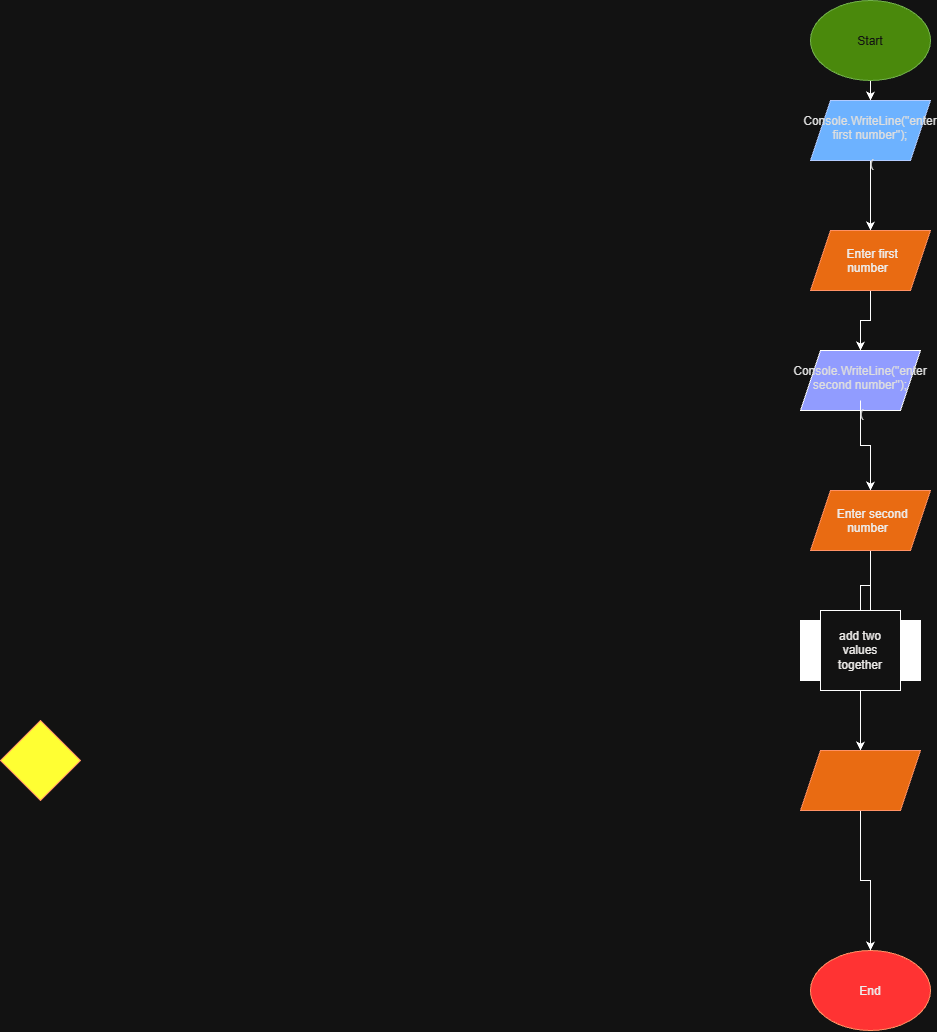

The diagram above was exported from draw.io. Its source (the exported page's mxGraphModel, read from the mxfile embedded in the PNG):
<mxGraphModel dx="2849" dy="1114" grid="1" gridSize="10" guides="1" tooltips="1" connect="1" arrows="1" fold="1" page="1" pageScale="1" pageWidth="850" pageHeight="1100" math="0" shadow="0">
  <root>
    <mxCell id="0" />
    <mxCell id="1" parent="0" />
    <mxCell id="7JsF9dnFqEZVs1ZHoGWH-7" edge="1" parent="1" source="7JsF9dnFqEZVs1ZHoGWH-1" style="edgeStyle=orthogonalEdgeStyle;rounded=0;orthogonalLoop=1;jettySize=auto;html=1;exitX=0.5;exitY=1;exitDx=0;exitDy=0;" target="7JsF9dnFqEZVs1ZHoGWH-3">
      <mxGeometry relative="1" as="geometry" />
    </mxCell>
    <mxCell id="7JsF9dnFqEZVs1ZHoGWH-1" parent="1" style="ellipse;whiteSpace=wrap;html=1;shapeInside=1;fillColor=#60a917;fontColor=#ffffff;strokeColor=#2D7600;" value="Start" vertex="1">
      <mxGeometry height="80" width="120" x="340" y="70" as="geometry" />
    </mxCell>
    <mxCell id="7JsF9dnFqEZVs1ZHoGWH-2" parent="1" style="ellipse;whiteSpace=wrap;html=1;shapeInside=1;fillColor=light-dark(#FA6800,#FF3333);strokeColor=#C73500;fontColor=#000000;" value="End" vertex="1">
      <mxGeometry height="80" width="120" x="340" y="1020" as="geometry" />
    </mxCell>
    <mxCell id="7JsF9dnFqEZVs1ZHoGWH-8" edge="1" parent="1" source="7JsF9dnFqEZVs1ZHoGWH-3" style="edgeStyle=orthogonalEdgeStyle;rounded=0;orthogonalLoop=1;jettySize=auto;html=1;" target="7JsF9dnFqEZVs1ZHoGWH-4">
      <mxGeometry relative="1" as="geometry" />
    </mxCell>
    <mxCell id="7JsF9dnFqEZVs1ZHoGWH-3" parent="1" style="shape=parallelogram;perimeter=parallelogramPerimeter;whiteSpace=wrap;html=1;shapeInside=1;fixedSize=1;fillColor=#0050ef;fontColor=#ffffff;strokeColor=#001DBC;" value="&lt;div&gt;&lt;br/&gt;&lt;/div&gt;" vertex="1">
      <mxGeometry height="60" width="120" x="340" y="170" as="geometry" />
    </mxCell>
    <mxCell id="7JsF9dnFqEZVs1ZHoGWH-15" edge="1" parent="1" source="7JsF9dnFqEZVs1ZHoGWH-4" style="edgeStyle=orthogonalEdgeStyle;rounded=0;orthogonalLoop=1;jettySize=auto;html=1;" target="7JsF9dnFqEZVs1ZHoGWH-14">
      <mxGeometry relative="1" as="geometry" />
    </mxCell>
    <mxCell id="7JsF9dnFqEZVs1ZHoGWH-4" parent="1" style="shape=parallelogram;perimeter=parallelogramPerimeter;whiteSpace=wrap;html=1;shapeInside=1;fixedSize=1;fillColor=#fa6800;strokeColor=#C73500;fontColor=#000000;" value="Enter first number" vertex="1">
      <mxGeometry height="60" width="120" x="340" y="300" as="geometry" />
    </mxCell>
    <mxCell id="7JsF9dnFqEZVs1ZHoGWH-5" parent="1" style="rhombus;whiteSpace=wrap;html=1;shapeInside=1;fillColor=light-dark(#FA6800,#FFFF33);strokeColor=#C73500;fontColor=#000000;" value="" vertex="1">
      <mxGeometry height="80" width="80" x="-470" y="790" as="geometry" />
    </mxCell>
    <mxCell id="7JsF9dnFqEZVs1ZHoGWH-6" parent="1" style="rounded=0;whiteSpace=wrap;html=1;fillColor=light-dark(#FFFFFF,#FFFFFF);" value="a" vertex="1">
      <mxGeometry height="60" width="120" x="330" y="690" as="geometry" />
    </mxCell>
    <mxCell id="7JsF9dnFqEZVs1ZHoGWH-9" parent="1" style="text;html=1;whiteSpace=wrap;strokeColor=none;fillColor=none;align=center;verticalAlign=middle;rounded=0;" value="&lt;br&gt;&lt;div&gt;&lt;span style=&quot;color: rgb(18, 18, 18);&quot;&gt;Console.WriteLine(&quot;enter first number&quot;);&lt;/span&gt;&lt;br style=&quot;color: rgb(18, 18, 18);&quot;&gt;&lt;br style=&quot;color: rgb(18, 18, 18);&quot;&gt;&lt;span style=&quot;color: rgb(18, 18, 18);&quot;&gt;&amp;nbsp;(&lt;/span&gt;&lt;/div&gt;" vertex="1">
      <mxGeometry height="30" width="60" x="370" y="190" as="geometry" />
    </mxCell>
    <mxCell id="7JsF9dnFqEZVs1ZHoGWH-14" parent="1" style="shape=parallelogram;perimeter=parallelogramPerimeter;whiteSpace=wrap;html=1;shapeInside=1;fixedSize=1;fillColor=light-dark(#FFFFFF,#919CFF);" value="" vertex="1">
      <mxGeometry height="60" width="120" x="330" y="420" as="geometry" />
    </mxCell>
    <mxCell id="7JsF9dnFqEZVs1ZHoGWH-18" edge="1" parent="1" source="7JsF9dnFqEZVs1ZHoGWH-12" style="edgeStyle=orthogonalEdgeStyle;rounded=0;orthogonalLoop=1;jettySize=auto;html=1;fillColor=light-dark(#FA6800,#FFFF33);" target="7JsF9dnFqEZVs1ZHoGWH-17">
      <mxGeometry relative="1" as="geometry" />
    </mxCell>
    <mxCell id="7JsF9dnFqEZVs1ZHoGWH-12" parent="1" style="text;html=1;whiteSpace=wrap;strokeColor=none;fillColor=none;align=center;verticalAlign=middle;rounded=0;" value="&lt;br&gt;&lt;div&gt;&lt;span style=&quot;color: rgb(18, 18, 18);&quot;&gt;Console.WriteLine(&quot;enter second number&quot;);&lt;/span&gt;&lt;br style=&quot;color: rgb(18, 18, 18);&quot;&gt;&lt;br style=&quot;color: rgb(18, 18, 18);&quot;&gt;&lt;span style=&quot;color: rgb(18, 18, 18);&quot;&gt;&amp;nbsp;(&lt;/span&gt;&lt;/div&gt;" vertex="1">
      <mxGeometry height="30" width="60" x="360" y="440" as="geometry" />
    </mxCell>
    <mxCell id="7JsF9dnFqEZVs1ZHoGWH-20" edge="1" parent="1" source="7JsF9dnFqEZVs1ZHoGWH-17" style="edgeStyle=orthogonalEdgeStyle;rounded=0;orthogonalLoop=1;jettySize=auto;html=1;" target="7JsF9dnFqEZVs1ZHoGWH-19">
      <mxGeometry relative="1" as="geometry" />
    </mxCell>
    <mxCell id="7JsF9dnFqEZVs1ZHoGWH-23" edge="1" parent="1" source="7JsF9dnFqEZVs1ZHoGWH-17" style="edgeStyle=orthogonalEdgeStyle;rounded=0;orthogonalLoop=1;jettySize=auto;html=1;exitX=0.5;exitY=1;exitDx=0;exitDy=0;" target="7JsF9dnFqEZVs1ZHoGWH-6">
      <mxGeometry relative="1" as="geometry" />
    </mxCell>
    <mxCell id="7JsF9dnFqEZVs1ZHoGWH-17" parent="1" style="shape=parallelogram;perimeter=parallelogramPerimeter;whiteSpace=wrap;html=1;shapeInside=1;fixedSize=1;fillColor=#fa6800;fontColor=#000000;strokeColor=#C73500;" value="Enter second number" vertex="1">
      <mxGeometry height="60" width="120" x="340" y="560" as="geometry" />
    </mxCell>
    <mxCell id="7JsF9dnFqEZVs1ZHoGWH-22" edge="1" parent="1" source="7JsF9dnFqEZVs1ZHoGWH-19" style="edgeStyle=orthogonalEdgeStyle;rounded=0;orthogonalLoop=1;jettySize=auto;html=1;exitX=0.5;exitY=1;exitDx=0;exitDy=0;" target="7JsF9dnFqEZVs1ZHoGWH-2">
      <mxGeometry relative="1" as="geometry" />
    </mxCell>
    <mxCell id="7JsF9dnFqEZVs1ZHoGWH-19" parent="1" style="shape=parallelogram;perimeter=parallelogramPerimeter;whiteSpace=wrap;html=1;shapeInside=1;fixedSize=1;fillColor=#fa6800;fontColor=#000000;strokeColor=#C73500;" value="" vertex="1">
      <mxGeometry height="60" width="120" x="330" y="820" as="geometry" />
    </mxCell>
    <mxCell id="7JsF9dnFqEZVs1ZHoGWH-28" parent="1" style="whiteSpace=wrap;html=1;aspect=fixed;" value="" vertex="1">
      <mxGeometry height="80" width="80" x="350" y="680" as="geometry" />
    </mxCell>
    <mxCell id="7JsF9dnFqEZVs1ZHoGWH-26" parent="1" style="text;html=1;whiteSpace=wrap;strokeColor=none;fillColor=none;align=center;verticalAlign=middle;rounded=0;fontColor=#050200;labelBackgroundColor=default;" value="add two values together" vertex="1">
      <mxGeometry height="30" width="60" x="360" y="705" as="geometry" />
    </mxCell>
  </root>
</mxGraphModel>